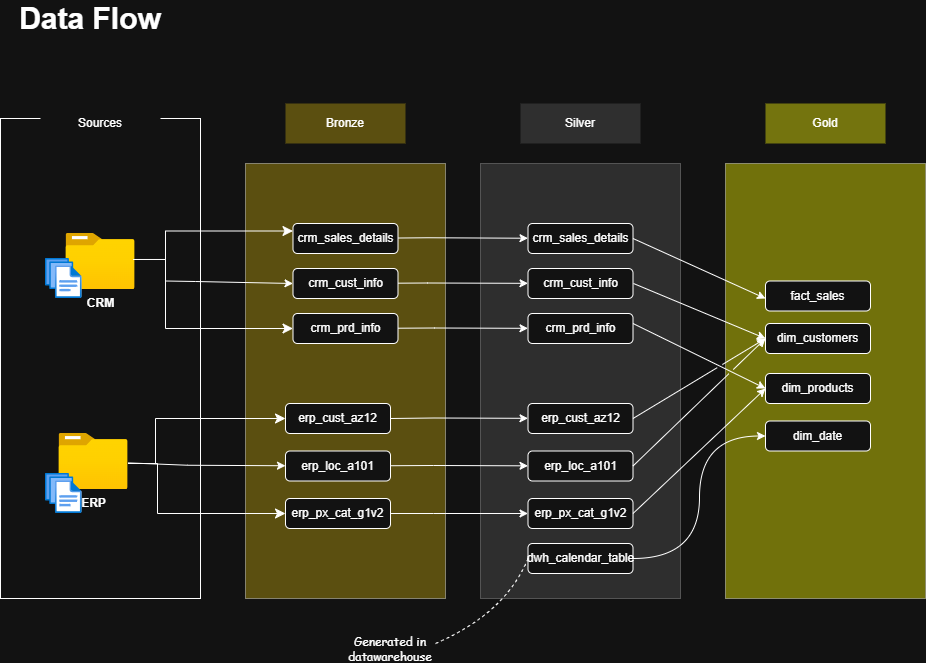

The diagram above was exported from draw.io. Its source (the exported page's mxGraphModel, read from the mxfile embedded in the PNG):
<mxGraphModel dx="1028" dy="611" grid="1" gridSize="10" guides="1" tooltips="1" connect="1" arrows="1" fold="1" page="1" pageScale="1" pageWidth="850" pageHeight="1100" math="0" shadow="0">
  <root>
    <mxCell id="0" />
    <mxCell id="1" parent="0" />
    <mxCell id="PW4ZihdryqZLvxjIWCNy-2" parent="1" style="rounded=0;whiteSpace=wrap;html=1;rotation=-90;" value="" vertex="1">
      <mxGeometry height="200" width="480" x="-105" y="295" as="geometry" />
    </mxCell>
    <mxCell id="PW4ZihdryqZLvxjIWCNy-3" parent="1" style="text;html=1;whiteSpace=wrap;strokeColor=none;fillColor=none;align=center;verticalAlign=middle;rounded=0;fontSize=30;fontStyle=1" value="Data Flow" vertex="1">
      <mxGeometry height="30" width="170" x="40" y="40" as="geometry" />
    </mxCell>
    <mxCell id="PW4ZihdryqZLvxjIWCNy-5" parent="1" style="rounded=0;whiteSpace=wrap;html=1;strokeColor=none;" value="Sources" vertex="1">
      <mxGeometry height="40" width="120" x="75" y="140" as="geometry" />
    </mxCell>
    <mxCell id="PW4ZihdryqZLvxjIWCNy-7" parent="1" style="image;aspect=fixed;html=1;points=[];align=center;fontSize=12;image=img/lib/azure2/general/Folder_Blank.svg;" value="&lt;b&gt;ERP&lt;/b&gt;" vertex="1">
      <mxGeometry height="56.00000000000001" width="69" x="93.5" y="470" as="geometry" />
    </mxCell>
    <mxCell id="PW4ZihdryqZLvxjIWCNy-9" parent="1" style="image;aspect=fixed;html=1;points=[];align=center;fontSize=12;image=img/lib/azure2/general/Files.svg;" value="" vertex="1">
      <mxGeometry height="40" width="36.57" x="80" y="510" as="geometry" />
    </mxCell>
    <mxCell id="PW4ZihdryqZLvxjIWCNy-6" parent="1" style="image;aspect=fixed;html=1;points=[];align=center;fontSize=12;image=img/lib/azure2/general/Folder_Blank.svg;" value="&lt;b&gt;CRM&lt;/b&gt;" vertex="1">
      <mxGeometry height="56.00000000000001" width="69" x="100.5" y="270" as="geometry" />
    </mxCell>
    <mxCell id="PW4ZihdryqZLvxjIWCNy-8" parent="1" style="image;aspect=fixed;html=1;points=[];align=center;fontSize=12;image=img/lib/azure2/general/Files.svg;" value="" vertex="1">
      <mxGeometry height="40" width="36.57" x="80" y="295" as="geometry" />
    </mxCell>
    <mxCell id="PW4ZihdryqZLvxjIWCNy-13" parent="1" style="rounded=0;whiteSpace=wrap;html=1;rotation=-90;fillColor=light-dark(#000000,#C9AA0D);opacity=40;" value="" vertex="1">
      <mxGeometry height="200" width="435" x="162.5" y="317.5" as="geometry" />
    </mxCell>
    <mxCell id="PW4ZihdryqZLvxjIWCNy-14" parent="1" style="rounded=0;whiteSpace=wrap;html=1;strokeColor=none;fillColor=light-dark(#000000,#5B4F10);" value="Bronze" vertex="1">
      <mxGeometry height="40" width="120" x="320" y="140" as="geometry" />
    </mxCell>
    <mxCell id="PW4ZihdryqZLvxjIWCNy-15" parent="1" style="rounded=0;whiteSpace=wrap;html=1;rotation=-90;strokeColor=light-dark(#000000,#A3A3A3);fillColor=#585858;opacity=40;" value="" vertex="1">
      <mxGeometry height="200" width="435" x="397.5" y="317.5" as="geometry" />
    </mxCell>
    <mxCell id="PW4ZihdryqZLvxjIWCNy-16" parent="1" style="rounded=0;whiteSpace=wrap;html=1;strokeColor=none;fillColor=light-dark(#000000,#2F2F2F);" value="Silver" vertex="1">
      <mxGeometry height="40" width="120" x="555" y="140" as="geometry" />
    </mxCell>
    <mxCell id="PW4ZihdryqZLvxjIWCNy-18" parent="1" style="rounded=0;whiteSpace=wrap;html=1;strokeColor=none;fillColor=light-dark(#000000,#74740E);" value="Gold" vertex="1">
      <mxGeometry height="40" width="120" x="800" y="140" as="geometry" />
    </mxCell>
    <mxCell id="PW4ZihdryqZLvxjIWCNy-19" parent="1" style="rounded=0;whiteSpace=wrap;html=1;rotation=-90;fillColor=#FFFF00;opacity=40;" value="" vertex="1">
      <mxGeometry height="200" width="435" x="642.5" y="317.5" as="geometry" />
    </mxCell>
    <mxCell id="PW4ZihdryqZLvxjIWCNy-20" parent="1" style="rounded=1;whiteSpace=wrap;html=1;" value="crm_sales_details" vertex="1">
      <mxGeometry height="30" width="105" x="327.5" y="260" as="geometry" />
    </mxCell>
    <mxCell id="PW4ZihdryqZLvxjIWCNy-21" parent="1" style="rounded=1;whiteSpace=wrap;html=1;" value="crm_cust_info" vertex="1">
      <mxGeometry height="30" width="105" x="327.5" y="305" as="geometry" />
    </mxCell>
    <mxCell id="PW4ZihdryqZLvxjIWCNy-22" parent="1" style="rounded=1;whiteSpace=wrap;html=1;" value="crm_prd_info" vertex="1">
      <mxGeometry height="30" width="105" x="327.5" y="350" as="geometry" />
    </mxCell>
    <mxCell id="PW4ZihdryqZLvxjIWCNy-23" parent="1" style="rounded=1;whiteSpace=wrap;html=1;" value="erp_cust_az12" vertex="1">
      <mxGeometry height="30" width="105" x="320" y="440" as="geometry" />
    </mxCell>
    <mxCell id="PW4ZihdryqZLvxjIWCNy-24" parent="1" style="rounded=1;whiteSpace=wrap;html=1;" value="erp_loc_a101" vertex="1">
      <mxGeometry height="30" width="105" x="320" y="487.5" as="geometry" />
    </mxCell>
    <mxCell id="PW4ZihdryqZLvxjIWCNy-25" parent="1" style="rounded=1;whiteSpace=wrap;html=1;" value="erp_px_cat_g1v2" vertex="1">
      <mxGeometry height="30" width="105" x="320" y="535" as="geometry" />
    </mxCell>
    <mxCell id="PW4ZihdryqZLvxjIWCNy-26" parent="1" style="rounded=1;whiteSpace=wrap;html=1;" value="crm_sales_details" vertex="1">
      <mxGeometry height="30" width="105" x="562.5" y="260" as="geometry" />
    </mxCell>
    <mxCell id="PW4ZihdryqZLvxjIWCNy-27" parent="1" style="rounded=1;whiteSpace=wrap;html=1;" value="crm_cust_info" vertex="1">
      <mxGeometry height="30" width="105" x="562.5" y="305" as="geometry" />
    </mxCell>
    <mxCell id="PW4ZihdryqZLvxjIWCNy-28" parent="1" style="rounded=1;whiteSpace=wrap;html=1;" value="crm_prd_info" vertex="1">
      <mxGeometry height="30" width="105" x="562.5" y="350" as="geometry" />
    </mxCell>
    <mxCell id="PW4ZihdryqZLvxjIWCNy-29" parent="1" style="rounded=1;whiteSpace=wrap;html=1;" value="erp_cust_az12" vertex="1">
      <mxGeometry height="30" width="105" x="562.5" y="440" as="geometry" />
    </mxCell>
    <mxCell id="PW4ZihdryqZLvxjIWCNy-30" parent="1" style="rounded=1;whiteSpace=wrap;html=1;" value="erp_loc_a101" vertex="1">
      <mxGeometry height="30" width="105" x="562.5" y="487.5" as="geometry" />
    </mxCell>
    <mxCell id="PW4ZihdryqZLvxjIWCNy-31" parent="1" style="rounded=1;whiteSpace=wrap;html=1;" value="erp_px_cat_g1v2" vertex="1">
      <mxGeometry height="30" width="105" x="562.5" y="535" as="geometry" />
    </mxCell>
    <mxCell id="PW4ZihdryqZLvxjIWCNy-32" parent="1" style="rounded=1;whiteSpace=wrap;html=1;" value="fact_sales" vertex="1">
      <mxGeometry height="30" width="105" x="800" y="317.5" as="geometry" />
    </mxCell>
    <mxCell id="PW4ZihdryqZLvxjIWCNy-33" parent="1" style="rounded=1;whiteSpace=wrap;html=1;" value="dim_customers" vertex="1">
      <mxGeometry height="30" width="105" x="800" y="360" as="geometry" />
    </mxCell>
    <mxCell id="PW4ZihdryqZLvxjIWCNy-34" parent="1" style="rounded=1;whiteSpace=wrap;html=1;" value="dim_products" vertex="1">
      <mxGeometry height="30" width="105" x="800" y="410" as="geometry" />
    </mxCell>
    <mxCell id="PW4ZihdryqZLvxjIWCNy-36" edge="1" parent="1" source="PW4ZihdryqZLvxjIWCNy-6" style="edgeStyle=elbowEdgeStyle;elbow=horizontal;endArrow=classic;html=1;curved=0;rounded=0;endSize=8;startSize=8;exitX=0.972;exitY=0.464;exitDx=0;exitDy=0;exitPerimeter=0;entryX=0;entryY=0.25;entryDx=0;entryDy=0;" target="PW4ZihdryqZLvxjIWCNy-20" value="">
      <mxGeometry height="50" relative="1" width="50" as="geometry">
        <Array as="points">
          <mxPoint x="200" y="290" />
        </Array>
        <mxPoint x="540" y="380" as="sourcePoint" />
        <mxPoint x="590" y="330" as="targetPoint" />
      </mxGeometry>
    </mxCell>
    <mxCell id="PW4ZihdryqZLvxjIWCNy-40" edge="1" parent="1" style="edgeStyle=segmentEdgeStyle;endArrow=classic;html=1;curved=0;rounded=0;endSize=8;startSize=8;" target="PW4ZihdryqZLvxjIWCNy-22" value="">
      <mxGeometry height="50" relative="1" width="50" as="geometry">
        <Array as="points">
          <mxPoint x="200" y="365" />
        </Array>
        <mxPoint x="200" y="290" as="sourcePoint" />
        <mxPoint x="277.5" y="362.5" as="targetPoint" />
      </mxGeometry>
    </mxCell>
    <mxCell id="PW4ZihdryqZLvxjIWCNy-42" edge="1" parent="1" source="PW4ZihdryqZLvxjIWCNy-7" style="edgeStyle=segmentEdgeStyle;endArrow=classic;html=1;curved=0;rounded=0;endSize=8;startSize=8;" value="">
      <mxGeometry height="50" relative="1" width="50" as="geometry">
        <Array as="points">
          <mxPoint x="192" y="500" />
          <mxPoint x="192" y="550" />
        </Array>
        <mxPoint x="192" y="475" as="sourcePoint" />
        <mxPoint x="320" y="550" as="targetPoint" />
      </mxGeometry>
    </mxCell>
    <mxCell id="PW4ZihdryqZLvxjIWCNy-43" edge="1" parent="1" style="edgeStyle=segmentEdgeStyle;endArrow=classic;html=1;curved=0;rounded=0;endSize=8;startSize=8;entryX=0;entryY=0.5;entryDx=0;entryDy=0;" target="PW4ZihdryqZLvxjIWCNy-23" value="">
      <mxGeometry height="50" relative="1" width="50" as="geometry">
        <Array as="points">
          <mxPoint x="190" y="455" />
        </Array>
        <mxPoint x="190" y="500" as="sourcePoint" />
        <mxPoint x="367" y="487.5" as="targetPoint" />
      </mxGeometry>
    </mxCell>
    <mxCell id="PW4ZihdryqZLvxjIWCNy-44" edge="1" parent="1" style="endArrow=classic;html=1;rounded=0;entryX=0;entryY=0.5;entryDx=0;entryDy=0;" target="PW4ZihdryqZLvxjIWCNy-21" value="">
      <mxGeometry height="50" relative="1" width="50" as="geometry">
        <Array as="points">
          <mxPoint x="230" y="318" />
        </Array>
        <mxPoint x="200" y="317.5" as="sourcePoint" />
        <mxPoint x="250" y="267.5" as="targetPoint" />
      </mxGeometry>
    </mxCell>
    <mxCell id="PW4ZihdryqZLvxjIWCNy-45" edge="1" parent="1" source="PW4ZihdryqZLvxjIWCNy-20" style="endArrow=classic;html=1;rounded=0;" target="PW4ZihdryqZLvxjIWCNy-26" value="">
      <mxGeometry height="50" relative="1" width="50" as="geometry">
        <Array as="points">
          <mxPoint x="462.5" y="274.25" />
        </Array>
        <mxPoint x="432.5" y="273.75" as="sourcePoint" />
        <mxPoint x="560.5" y="276.25" as="targetPoint" />
      </mxGeometry>
    </mxCell>
    <mxCell id="PW4ZihdryqZLvxjIWCNy-46" edge="1" parent="1" source="PW4ZihdryqZLvxjIWCNy-21" style="endArrow=classic;html=1;rounded=0;" target="PW4ZihdryqZLvxjIWCNy-27" value="">
      <mxGeometry height="50" relative="1" width="50" as="geometry">
        <Array as="points">
          <mxPoint x="462" y="319.5" />
        </Array>
        <mxPoint x="432.5" y="320.25" as="sourcePoint" />
        <mxPoint x="562.5" y="320.25" as="targetPoint" />
      </mxGeometry>
    </mxCell>
    <mxCell id="PW4ZihdryqZLvxjIWCNy-47" edge="1" parent="1" source="PW4ZihdryqZLvxjIWCNy-22" style="endArrow=classic;html=1;rounded=0;" target="PW4ZihdryqZLvxjIWCNy-28" value="">
      <mxGeometry height="50" relative="1" width="50" as="geometry">
        <Array as="points">
          <mxPoint x="469" y="364.5" />
        </Array>
        <mxPoint x="440" y="365" as="sourcePoint" />
        <mxPoint x="570" y="365" as="targetPoint" />
      </mxGeometry>
    </mxCell>
    <mxCell id="PW4ZihdryqZLvxjIWCNy-48" edge="1" parent="1" source="PW4ZihdryqZLvxjIWCNy-7" style="endArrow=classic;html=1;rounded=0;" target="PW4ZihdryqZLvxjIWCNy-24" value="">
      <mxGeometry height="50" relative="1" width="50" as="geometry">
        <Array as="points">
          <mxPoint x="222" y="501.75" />
        </Array>
        <mxPoint x="192" y="501.25" as="sourcePoint" />
        <mxPoint x="320" y="503.75" as="targetPoint" />
      </mxGeometry>
    </mxCell>
    <mxCell id="PW4ZihdryqZLvxjIWCNy-49" edge="1" parent="1" source="PW4ZihdryqZLvxjIWCNy-23" style="endArrow=classic;html=1;rounded=0;exitX=1;exitY=0.5;exitDx=0;exitDy=0;" target="PW4ZihdryqZLvxjIWCNy-29" value="">
      <mxGeometry height="50" relative="1" width="50" as="geometry">
        <Array as="points">
          <mxPoint x="468.5" y="454.5" />
        </Array>
        <mxPoint x="432.5" y="455" as="sourcePoint" />
        <mxPoint x="562.5" y="455" as="targetPoint" />
      </mxGeometry>
    </mxCell>
    <mxCell id="PW4ZihdryqZLvxjIWCNy-50" edge="1" parent="1" source="PW4ZihdryqZLvxjIWCNy-24" style="endArrow=classic;html=1;rounded=0;" target="PW4ZihdryqZLvxjIWCNy-30" value="">
      <mxGeometry height="50" relative="1" width="50" as="geometry">
        <Array as="points">
          <mxPoint x="468" y="502" />
        </Array>
        <mxPoint x="424.5" y="502.5" as="sourcePoint" />
        <mxPoint x="562.5" y="502.5" as="targetPoint" />
      </mxGeometry>
    </mxCell>
    <mxCell id="PW4ZihdryqZLvxjIWCNy-51" edge="1" parent="1" source="PW4ZihdryqZLvxjIWCNy-25" style="endArrow=classic;html=1;rounded=0;" target="PW4ZihdryqZLvxjIWCNy-31" value="">
      <mxGeometry height="50" relative="1" width="50" as="geometry">
        <Array as="points">
          <mxPoint x="468" y="550" />
        </Array>
        <mxPoint x="425" y="550" as="sourcePoint" />
        <mxPoint x="563" y="550" as="targetPoint" />
      </mxGeometry>
    </mxCell>
    <mxCell id="vIc5elSppwOT6wiwfrR1-5" edge="1" parent="1" source="PW4ZihdryqZLvxjIWCNy-26" style="endArrow=classic;html=1;rounded=0;exitX=1;exitY=0.5;exitDx=0;exitDy=0;" value="">
      <mxGeometry height="50" relative="1" width="50" as="geometry">
        <mxPoint x="750" y="385" as="sourcePoint" />
        <mxPoint x="800" y="335" as="targetPoint" />
      </mxGeometry>
    </mxCell>
    <mxCell id="vIc5elSppwOT6wiwfrR1-7" edge="1" parent="1" style="endArrow=classic;html=1;rounded=0;exitX=1;exitY=0.5;exitDx=0;exitDy=0;entryX=0;entryY=0.5;entryDx=0;entryDy=0;jumpStyle=gap;" target="PW4ZihdryqZLvxjIWCNy-33" value="">
      <mxGeometry height="50" relative="1" width="50" as="geometry">
        <mxPoint x="668" y="320" as="sourcePoint" />
        <mxPoint x="800" y="380" as="targetPoint" />
      </mxGeometry>
    </mxCell>
    <mxCell id="vIc5elSppwOT6wiwfrR1-8" edge="1" parent="1" style="endArrow=classic;html=1;rounded=0;exitX=1;exitY=0.5;exitDx=0;exitDy=0;entryX=0;entryY=0.5;entryDx=0;entryDy=0;jumpStyle=gap;" target="PW4ZihdryqZLvxjIWCNy-34" value="">
      <mxGeometry height="50" relative="1" width="50" as="geometry">
        <mxPoint x="667.5" y="360" as="sourcePoint" />
        <mxPoint x="799.5" y="420" as="targetPoint" />
      </mxGeometry>
    </mxCell>
    <mxCell id="vIc5elSppwOT6wiwfrR1-9" edge="1" parent="1" source="PW4ZihdryqZLvxjIWCNy-29" style="endArrow=classic;html=1;rounded=0;exitX=1;exitY=0.5;exitDx=0;exitDy=0;entryX=0;entryY=0.5;entryDx=0;entryDy=0;jumpStyle=gap;" target="PW4ZihdryqZLvxjIWCNy-33" value="">
      <mxGeometry height="50" relative="1" width="50" as="geometry">
        <Array as="points" />
        <mxPoint x="667.5" y="460" as="sourcePoint" />
        <mxPoint x="717.5" y="410" as="targetPoint" />
      </mxGeometry>
    </mxCell>
    <mxCell id="vIc5elSppwOT6wiwfrR1-10" edge="1" parent="1" source="PW4ZihdryqZLvxjIWCNy-30" style="endArrow=classic;html=1;rounded=0;exitX=1;exitY=0.5;exitDx=0;exitDy=0;entryX=0;entryY=0.5;entryDx=0;entryDy=0;jumpStyle=gap;" target="PW4ZihdryqZLvxjIWCNy-33" value="">
      <mxGeometry height="50" relative="1" width="50" as="geometry">
        <Array as="points" />
        <mxPoint x="668" y="510" as="sourcePoint" />
        <mxPoint x="800" y="430" as="targetPoint" />
      </mxGeometry>
    </mxCell>
    <mxCell id="vIc5elSppwOT6wiwfrR1-11" edge="1" parent="1" source="PW4ZihdryqZLvxjIWCNy-31" style="endArrow=classic;html=1;rounded=0;exitX=1;exitY=0.5;exitDx=0;exitDy=0;entryX=0;entryY=0.5;entryDx=0;entryDy=0;jumpStyle=gap;" target="PW4ZihdryqZLvxjIWCNy-34" value="">
      <mxGeometry height="50" relative="1" width="50" as="geometry">
        <Array as="points" />
        <mxPoint x="668" y="550" as="sourcePoint" />
        <mxPoint x="800" y="422" as="targetPoint" />
      </mxGeometry>
    </mxCell>
    <mxCell id="W3AE1A4l7dpSE-Jc7gmt-2" edge="1" parent="1" source="sJ2EwCanXqKyEOvs4f4m-1" style="edgeStyle=orthogonalEdgeStyle;rounded=0;orthogonalLoop=1;jettySize=auto;html=1;exitX=1;exitY=0.5;exitDx=0;exitDy=0;entryX=0;entryY=0.5;entryDx=0;entryDy=0;curved=1;" target="W3AE1A4l7dpSE-Jc7gmt-1">
      <mxGeometry relative="1" as="geometry">
        <Array as="points">
          <mxPoint x="734" y="595" />
          <mxPoint x="734" y="473" />
        </Array>
      </mxGeometry>
    </mxCell>
    <mxCell id="sJ2EwCanXqKyEOvs4f4m-1" parent="1" style="rounded=1;whiteSpace=wrap;html=1;" value="dwh_calendar_table" vertex="1">
      <mxGeometry height="30" width="105" x="562.5" y="580" as="geometry" />
    </mxCell>
    <mxCell id="W3AE1A4l7dpSE-Jc7gmt-1" parent="1" style="rounded=1;whiteSpace=wrap;html=1;" value="dim_date" vertex="1">
      <mxGeometry height="30" width="105" x="800" y="457.5" as="geometry" />
    </mxCell>
    <mxCell id="W3AE1A4l7dpSE-Jc7gmt-3" edge="1" parent="1" style="endArrow=none;dashed=1;html=1;rounded=0;entryX=0;entryY=0.5;entryDx=0;entryDy=0;curved=1;" target="sJ2EwCanXqKyEOvs4f4m-1" value="">
      <mxGeometry height="50" relative="1" width="50" as="geometry">
        <Array as="points">
          <mxPoint x="540" y="650" />
        </Array>
        <mxPoint x="470" y="680" as="sourcePoint" />
        <mxPoint x="560" y="530" as="targetPoint" />
      </mxGeometry>
    </mxCell>
    <mxCell id="W3AE1A4l7dpSE-Jc7gmt-4" parent="1" style="text;html=1;whiteSpace=wrap;strokeColor=none;fillColor=none;align=center;verticalAlign=middle;rounded=0;fontFamily=Comic Sans MS;" value="Generated in datawarehouse" vertex="1">
      <mxGeometry height="30" width="120" x="365" y="670" as="geometry" />
    </mxCell>
  </root>
</mxGraphModel>